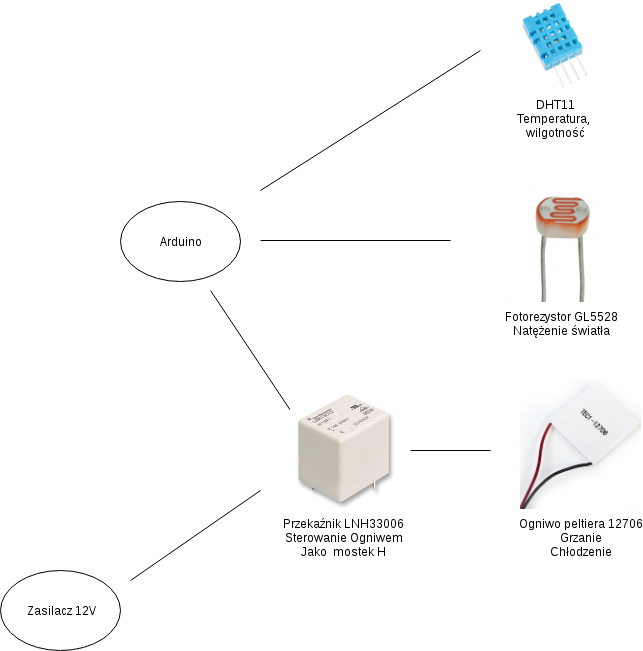

The diagram above was exported from draw.io. Its source (the exported page's mxGraphModel, read from the mxfile embedded in the PNG):
<mxGraphModel dx="1394" dy="723" grid="1" gridSize="10" guides="1" tooltips="1" connect="1" arrows="1" fold="1" page="1" pageScale="1" pageWidth="827" pageHeight="1169" math="0" shadow="0">
  <root>
    <mxCell id="0" />
    <mxCell id="1" parent="0" />
    <mxCell id="fzpwr7vVww1gWv8Or6wz-1" value="DHT11&#10;Temperatura, &#10;wilgotność&#10;" style="shape=image;imageAspect=0;aspect=fixed;verticalLabelPosition=bottom;verticalAlign=top;image=https://cdn3.volusion.com/btfzd.umflq/v/vspfiles/photos/195-2.jpg?1442954266;" parent="1" vertex="1">
      <mxGeometry x="620" y="90" width="90" height="90" as="geometry" />
    </mxCell>
    <mxCell id="fzpwr7vVww1gWv8Or6wz-2" value="Fotorezystor GL5528&#10;Natężenie światła&#10;" style="shape=image;imageAspect=0;aspect=fixed;verticalLabelPosition=bottom;verticalAlign=top;image=https://www.inventelectronics.com/wp-content/uploads/2015/01/ldr2.jpg;" parent="1" vertex="1">
      <mxGeometry x="610" y="270" width="122" height="122" as="geometry" />
    </mxCell>
    <mxCell id="fzpwr7vVww1gWv8Or6wz-4" value="Ogniwo peltiera 12706&#10;Grzanie&#10;Chłodzenie&#10;" style="shape=image;imageAspect=0;aspect=fixed;verticalLabelPosition=bottom;verticalAlign=top;image=https://www.electrodragon.com/wp-content/uploads/2012/01/TEC1-127061.jpg;" parent="1" vertex="1">
      <mxGeometry x="630" y="470" width="121" height="129" as="geometry" />
    </mxCell>
    <mxCell id="FtZ0YDOQGejJVCqxcL_P-1" value="Arduino" style="ellipse;whiteSpace=wrap;html=1;" vertex="1" parent="1">
      <mxGeometry x="230" y="291" width="120" height="80" as="geometry" />
    </mxCell>
    <mxCell id="FtZ0YDOQGejJVCqxcL_P-2" value="" style="endArrow=none;html=1;" edge="1" parent="1">
      <mxGeometry width="50" height="50" relative="1" as="geometry">
        <mxPoint x="370" y="280" as="sourcePoint" />
        <mxPoint x="590" y="140" as="targetPoint" />
      </mxGeometry>
    </mxCell>
    <mxCell id="FtZ0YDOQGejJVCqxcL_P-4" value="" style="endArrow=none;html=1;" edge="1" parent="1">
      <mxGeometry width="50" height="50" relative="1" as="geometry">
        <mxPoint x="370" y="330" as="sourcePoint" />
        <mxPoint x="560" y="330" as="targetPoint" />
      </mxGeometry>
    </mxCell>
    <mxCell id="FtZ0YDOQGejJVCqxcL_P-5" value="" style="endArrow=none;html=1;" edge="1" parent="1">
      <mxGeometry width="50" height="50" relative="1" as="geometry">
        <mxPoint x="320" y="380" as="sourcePoint" />
        <mxPoint x="400" y="500" as="targetPoint" />
      </mxGeometry>
    </mxCell>
    <mxCell id="FtZ0YDOQGejJVCqxcL_P-6" value="Przekaźnik LNH33006&#10;Sterowanie Ogniwem&#10;Jako  mostek H&#10;" style="shape=image;imageAspect=0;aspect=fixed;verticalLabelPosition=bottom;verticalAlign=top;image=https://www.rlocman.ru/i/Image/dat/TE_Connectivity/Power_General_Purpose/LN113005.jpg;" vertex="1" parent="1">
      <mxGeometry x="400" y="479" width="107" height="120" as="geometry" />
    </mxCell>
    <mxCell id="FtZ0YDOQGejJVCqxcL_P-7" value="" style="endArrow=none;html=1;" edge="1" parent="1">
      <mxGeometry width="50" height="50" relative="1" as="geometry">
        <mxPoint x="520" y="540" as="sourcePoint" />
        <mxPoint x="600" y="540" as="targetPoint" />
      </mxGeometry>
    </mxCell>
    <mxCell id="FtZ0YDOQGejJVCqxcL_P-8" value="Zasilacz 12V" style="ellipse;whiteSpace=wrap;html=1;" vertex="1" parent="1">
      <mxGeometry x="110" y="660" width="120" height="80" as="geometry" />
    </mxCell>
    <mxCell id="FtZ0YDOQGejJVCqxcL_P-9" value="" style="endArrow=none;html=1;" edge="1" parent="1">
      <mxGeometry width="50" height="50" relative="1" as="geometry">
        <mxPoint x="240" y="670" as="sourcePoint" />
        <mxPoint x="370" y="580" as="targetPoint" />
      </mxGeometry>
    </mxCell>
  </root>
</mxGraphModel>